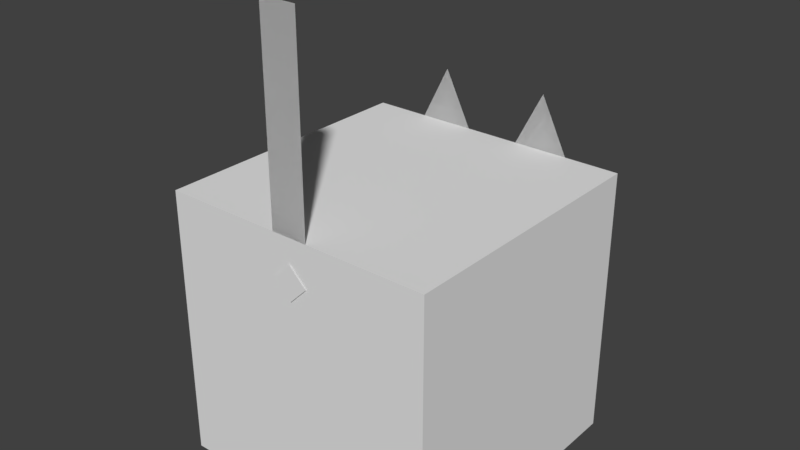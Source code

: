 # Source: boxcat.blend  (saved by Blender 2.79.0; exported with 4.5.12 LTS)
import bpy
from mathutils import Matrix  # noqa: F401  (used for matrix-valued properties, if any)

bpy.ops.wm.read_factory_settings(use_empty=True)
scene = bpy.context.scene
scene.name = 'Scene'

# ---- collections
col_collection_1 = bpy.data.collections.new('Collection 1'); scene.collection.children.link(col_collection_1)

# ---- materials (node trees are filled in below, after node groups)
mat_material = bpy.data.materials.new('Material')
mat_material.alpha_threshold = 0.0
mat_material.use_transparent_shadow = False
mat_material.roughness = 0.5
mat_material.line_color = (0.0, 0.0, 0.0, 1.0)

# ---- material node trees

# ---- world
world_world = bpy.data.worlds.new('World'); scene.world = world_world
world_world.color = (0.05088, 0.05088, 0.05088)
world_world.use_sun_shadow = False
world_world.sun_shadow_jitter_overblur = 0.0
world_world.cycles.sampling_method = 'MANUAL'

# ---- meshes
me_body = bpy.data.meshes.new('body')
me_body.from_pydata([(1.0, -2.534e-05, -1.0), (1.0, 2.534e-05, 1.0), (-1.0, 2.534e-05, 1.0), (-1.0, -2.534e-05, -1.0), (1.0, 2.0, -1.0), (1.0, 2.0, 1.0), (-1.0, 2.0, 0.9999), (-1.0, 2.0, -1.0), (0.6, 2.0, 1.0), (0.2, 2.0, 1.0), (-0.2, 2.0, 0.9999), (-0.6, 2.0, 0.9999), (-0.4, 2.4, 0.9999), (0.4, 2.4, 0.9999), (0.1333, 2.0, -1.0), (-0.1333, 2.0, -1.0), (0.1333, 3.4, -1.0), (-0.1333, 3.4, -1.0), (0.52, 2.003, 1.01), (0.28, 2.003, 1.01), (-0.28, 2.003, 1.01), (-0.52, 2.003, 1.01), (-0.4, 2.243, 1.01), (0.4, 2.243, 1.01), (-0.2, 0.7695, 1.01), (-7.529e-06, 0.9695, 1.01), (-0.2, 0.9, 1.01), (-7.529e-06, 1.1, 1.01), (-0.2786, 0.9786, 1.01), (-0.346, 0.9155, 1.01), (0.2, 0.7695, 1.01), (-7.529e-06, 0.9695, 1.01), (0.2, 0.9, 1.01), (-7.529e-06, 1.1, 1.01), (0.2785, 0.9786, 1.01), (0.346, 0.9155, 1.01), (7.529e-06, 1.827, -1.01), (0.1273, 1.7, -1.01), (-0.1273, 1.7, -1.01), (7.529e-06, 1.573, -1.01), (-0.85, -0.02001, -0.55), (-0.55, -0.02001, -0.55), (-0.85, -0.02002, -0.85), (-0.55, -0.02002, -0.85), (0.55, -0.02001, -0.55), (0.85, -0.02001, -0.55), (0.55, -0.02002, -0.85), (0.85, -0.02002, -0.85), (0.55, -0.01998, 0.85), (0.85, -0.01998, 0.85), (0.55, -0.01999, 0.55), (0.85, -0.01999, 0.55), (-0.85, -0.01998, 0.85), (-0.55, -0.01998, 0.85), (-0.85, -0.01999, 0.55), (-0.55, -0.01999, 0.55), (0.25, 1.26, 1.01), (0.35, 1.26, 1.01), (0.25, 1.54, 1.01), (0.35, 1.54, 1.01), (-0.35, 1.26, 1.01), (-0.25, 1.26, 1.01), (-0.35, 1.54, 1.01), (-0.25, 1.54, 1.01), (0.6, 2.0, 1.0), (0.2, 2.0, 1.0), (-0.2, 2.0, 0.9999), (-0.6, 2.0, 0.9999), (-0.4, 2.4, 0.9999), (0.4, 2.4, 0.9999), (0.1333, 2.0, -1.0), (-0.1333, 2.0, -1.0), (0.1333, 3.4, -1.0), (-0.1333, 3.4, -1.0)], [], [(7, 6, 11), (0, 4, 5, 1), (2, 11, 6), (2, 6, 7, 3), (3, 7, 15), (1, 5, 8), (1, 8, 9), (2, 10, 11), (4, 8, 5), (4, 9, 8), (15, 7, 10), (7, 11, 10), (11, 10, 12), (9, 8, 13), (2, 3, 0, 1), (4, 14, 9), (14, 15, 10, 9), (1, 9, 10, 2), (0, 14, 4), (0, 3, 15, 14), (14, 16, 17, 15), (21, 20, 22), (19, 18, 23), (24, 25, 27, 26), (24, 26, 28, 29), (30, 32, 33, 31), (30, 35, 34, 32), (36, 37, 39, 38), (40, 42, 43, 41), (44, 46, 47, 45), (48, 50, 51, 49), (52, 54, 55, 53), (56, 57, 59, 58), (60, 61, 63, 62), (67, 68, 66), (65, 69, 64), (70, 71, 73, 72)])
_uv = me_body.uv_layers.new(name='UVMap')
_uv.uv.foreach_set('vector', [0.3398, 0.3398, 0.3398, 0.02344, 0.4023, 0.02344, 0.9766, 0.3398, 0.6562, 0.3398, 0.6562, 0.02344, 0.9766, 0.02344, 0.3398, 0.3516, 0.4023, 0.668, 0.3398, 0.668, 0.02344, 0.02344, 0.3398, 0.02344, 0.3398, 0.3398, 0.02344, 0.3398, 0.9883, 0.3516, 0.9883, 0.668, 0.8516, 0.668, 0.6562, 0.3516, 0.6562, 0.668, 0.5938, 0.668, 0.6562, 0.3516, 0.5938, 0.668, 0.5312, 0.668, 0.3398, 0.3516, 0.4688, 0.668, 0.4023, 0.668, 0.6562, 0.3398, 0.5938, 0.02344, 0.6562, 0.02344, 0.6562, 0.3398, 0.5312, 0.02344, 0.5938, 0.02344, 0.4766, 0.3398, 0.3398, 0.3398, 0.4688, 0.02344, 0.3398, 0.3398, 0.4023, 0.02344, 0.4688, 0.02344, 0.4023, 0.668, 0.4688, 0.668, 0.4336, 0.7305, 0.5312, 0.668, 0.5938, 0.668, 0.5625, 0.7305, 0.3242, 0.668, 0.007812, 0.668, 0.007812, 0.3516, 0.3242, 0.3516, 0.6562, 0.3398, 0.5195, 0.3398, 0.5312, 0.02344, 0.5195, 0.3398, 0.4766, 0.3398, 0.4688, 0.02344, 0.5312, 0.02344, 0.6562, 0.3516, 0.5312, 0.668, 0.4688, 0.668, 0.3398, 0.3516, 0.6719, 0.3516, 0.8086, 0.668, 0.6719, 0.668, 0.6719, 0.3516, 0.9883, 0.3516, 0.8516, 0.668, 0.8086, 0.668, 0.8086, 0.8906, 0.8086, 0.668, 0.8516, 0.668, 0.8516, 0.8906, 0.05788, 0.738, 0.09598, 0.7381, 0.07687, 0.7762, 0.05788, 0.738, 0.09598, 0.7381, 0.07687, 0.7762, 0.2245, 0.7751, 0.2557, 0.8103, 0.2557, 0.8298, 0.2245, 0.7986, 0.2245, 0.7751, 0.2245, 0.7986, 0.2128, 0.8103, 0.201, 0.7986, 0.287, 0.7751, 0.287, 0.7986, 0.2557, 0.8298, 0.2557, 0.8103, 0.287, 0.7751, 0.3104, 0.7986, 0.2987, 0.8103, 0.287, 0.7986, 0.1475, 0.7781, 0.1273, 0.7579, 0.1475, 0.7377, 0.1677, 0.7579, 0.07422, 0.8555, 0.02734, 0.8555, 0.02734, 0.8086, 0.07422, 0.8086, 0.07422, 0.8555, 0.02734, 0.8555, 0.02734, 0.8086, 0.07422, 0.8086, 0.07422, 0.8555, 0.02734, 0.8555, 0.02734, 0.8086, 0.07422, 0.8086, 0.07422, 0.8555, 0.02734, 0.8555, 0.02734, 0.8086, 0.07422, 0.8086, 0.2287, 0.8958, 0.2129, 0.8958, 0.2129, 0.8513, 0.2287, 0.8513, 0.2287, 0.8958, 0.2129, 0.8958, 0.2129, 0.8513, 0.2287, 0.8513, 0.4023, 0.668, 0.4336, 0.7305, 0.4688, 0.668, 0.5312, 0.668, 0.5625, 0.7305, 0.5938, 0.668, 0.8086, 0.8906, 0.8516, 0.8906, 0.8516, 0.668, 0.8086, 0.668])
me_body.materials.append(mat_material)
me_body.use_remesh_preserve_volume = False
me_body.use_remesh_preserve_attributes = False
me_body.use_mirror_vertex_groups = False
me_body.update()

# ---- objects
ob_body = bpy.data.objects.new('body', me_body)

# ---- transforms, parenting, visibility, modifiers, constraints
ob_body.location = (0.0, 0.0, 0.0)
ob_body.rotation_euler = (1.571, -0.0, -3.142)
ob_body.lock_rotations_4d = False
ob_body.empty_display_type = 'ARROWS'
ob_body.lineart.crease_threshold = 0.0

# ---- collection membership
col_collection_1.objects.link(ob_body)

# ---- scene / render settings (as saved in the file)
scene.frame_start = 1; scene.frame_end = 250; scene.frame_set(1)
scene.render.engine = 'BLENDER_EEVEE_NEXT'
scene.render.resolution_percentage = 50
scene.render.dither_intensity = 0.0
scene.cycles.use_denoising = False
scene.cycles.samples = 128
scene.cycles.sampling_pattern = 'TABULATED_SOBOL'
scene.cycles.use_adaptive_sampling = False
scene.cycles.use_light_tree = False
scene.cycles.blur_glossy = 0.0
scene.cycles.sample_clamp_indirect = 0.0
scene.view_settings.view_transform = 'Standard'
bpy.context.view_layer.update()

# ---- added for rendering (the .blend has no active camera and no usable light): camera, sun
cam_auto = bpy.data.cameras.new('AutoCamera')
cam_auto.lens = 50.0
cam_auto.sensor_width = 36.0
cam_auto.clip_end = 1000.0
ob_auto_camera = bpy.data.objects.new('AutoCamera', cam_auto)
scene.collection.objects.link(ob_auto_camera)
ob_auto_camera.location = (4.11461, -4.93756, 4.98167)
ob_auto_camera.rotation_euler = (1.09748, -7.21219e-08, 0.694738)
scene.camera = ob_auto_camera
light_auto_sun = bpy.data.lights.new('AutoSun', 'SUN')
light_auto_sun.energy = 3.0
light_auto_sun.angle = 0.0523599
ob_auto_sun = bpy.data.objects.new('AutoSun', light_auto_sun)
scene.collection.objects.link(ob_auto_sun)
ob_auto_sun.rotation_euler = (0.872665, 0.174533, 0.523599)
bpy.context.view_layer.update()
